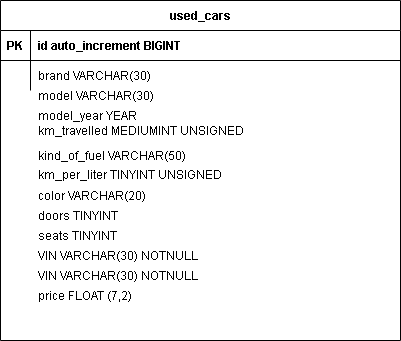

The diagram above was exported from draw.io. Its source (the exported page's mxGraphModel, read from the mxfile embedded in the PNG):
<mxGraphModel dx="794" dy="430" grid="1" gridSize="10" guides="1" tooltips="1" connect="1" arrows="1" fold="1" page="1" pageScale="1" pageWidth="850" pageHeight="1100" math="0" shadow="0" extFonts="Permanent Marker^https://fonts.googleapis.com/css?family=Permanent+Marker">
  <root>
    <mxCell id="0" />
    <mxCell id="1" parent="0" />
    <mxCell id="C-vyLk0tnHw3VtMMgP7b-23" value="used_cars" style="shape=table;startSize=30;container=1;collapsible=1;childLayout=tableLayout;fixedRows=1;rowLines=0;fontStyle=1;align=center;resizeLast=1;" parent="1" vertex="1">
      <mxGeometry x="120" y="120" width="400" height="340" as="geometry" />
    </mxCell>
    <mxCell id="C-vyLk0tnHw3VtMMgP7b-24" value="" style="shape=partialRectangle;collapsible=0;dropTarget=0;pointerEvents=0;fillColor=none;points=[[0,0.5],[1,0.5]];portConstraint=eastwest;top=0;left=0;right=0;bottom=1;" parent="C-vyLk0tnHw3VtMMgP7b-23" vertex="1">
      <mxGeometry y="30" width="400" height="30" as="geometry" />
    </mxCell>
    <mxCell id="C-vyLk0tnHw3VtMMgP7b-25" value="PK" style="shape=partialRectangle;overflow=hidden;connectable=0;fillColor=none;top=0;left=0;bottom=0;right=0;fontStyle=1;" parent="C-vyLk0tnHw3VtMMgP7b-24" vertex="1">
      <mxGeometry width="30" height="30" as="geometry">
        <mxRectangle width="30" height="30" as="alternateBounds" />
      </mxGeometry>
    </mxCell>
    <mxCell id="C-vyLk0tnHw3VtMMgP7b-26" value="id auto_increment BIGINT" style="shape=partialRectangle;overflow=hidden;connectable=0;fillColor=none;top=0;left=0;bottom=0;right=0;align=left;spacingLeft=6;fontStyle=1;" parent="C-vyLk0tnHw3VtMMgP7b-24" vertex="1">
      <mxGeometry x="30" width="370" height="30" as="geometry">
        <mxRectangle width="370" height="30" as="alternateBounds" />
      </mxGeometry>
    </mxCell>
    <mxCell id="C-vyLk0tnHw3VtMMgP7b-27" value="" style="shape=partialRectangle;collapsible=0;dropTarget=0;pointerEvents=0;fillColor=none;points=[[0,0.5],[1,0.5]];portConstraint=eastwest;top=0;left=0;right=0;bottom=0;" parent="C-vyLk0tnHw3VtMMgP7b-23" vertex="1">
      <mxGeometry y="60" width="400" height="30" as="geometry" />
    </mxCell>
    <mxCell id="C-vyLk0tnHw3VtMMgP7b-28" value="" style="shape=partialRectangle;overflow=hidden;connectable=0;fillColor=none;top=0;left=0;bottom=0;right=0;" parent="C-vyLk0tnHw3VtMMgP7b-27" vertex="1">
      <mxGeometry width="30" height="30" as="geometry">
        <mxRectangle width="30" height="30" as="alternateBounds" />
      </mxGeometry>
    </mxCell>
    <mxCell id="C-vyLk0tnHw3VtMMgP7b-29" value="brand VARCHAR(30)" style="shape=partialRectangle;overflow=hidden;connectable=0;fillColor=none;top=0;left=0;bottom=0;right=0;align=left;spacingLeft=6;" parent="C-vyLk0tnHw3VtMMgP7b-27" vertex="1">
      <mxGeometry x="30" width="370" height="30" as="geometry">
        <mxRectangle width="370" height="30" as="alternateBounds" />
      </mxGeometry>
    </mxCell>
    <mxCell id="OuCmy0dyXTJBW66ItbU9-4" value="model VARCHAR(30)" style="shape=partialRectangle;overflow=hidden;connectable=0;fillColor=none;top=0;left=0;bottom=0;right=0;align=left;spacingLeft=6;" vertex="1" parent="1">
      <mxGeometry x="150" y="200" width="310" height="30" as="geometry">
        <mxRectangle width="310" height="30" as="alternateBounds" />
      </mxGeometry>
    </mxCell>
    <mxCell id="OuCmy0dyXTJBW66ItbU9-5" value="color VARCHAR(20)" style="shape=partialRectangle;overflow=hidden;connectable=0;fillColor=none;top=0;left=0;bottom=0;right=0;align=left;spacingLeft=6;" vertex="1" parent="1">
      <mxGeometry x="150" y="300" width="310" height="30" as="geometry">
        <mxRectangle width="310" height="30" as="alternateBounds" />
      </mxGeometry>
    </mxCell>
    <mxCell id="OuCmy0dyXTJBW66ItbU9-6" value="kind_of_fuel VARCHAR(50)" style="shape=partialRectangle;overflow=hidden;connectable=0;fillColor=none;top=0;left=0;bottom=0;right=0;align=left;spacingLeft=6;" vertex="1" parent="1">
      <mxGeometry x="150" y="260" width="310" height="30" as="geometry">
        <mxRectangle width="310" height="30" as="alternateBounds" />
      </mxGeometry>
    </mxCell>
    <mxCell id="OuCmy0dyXTJBW66ItbU9-7" value="km_travelled MEDIUMINT UNSIGNED" style="shape=partialRectangle;overflow=hidden;connectable=0;fillColor=none;top=0;left=0;bottom=0;right=0;align=left;spacingLeft=6;" vertex="1" parent="1">
      <mxGeometry x="150" y="240" width="310" height="20" as="geometry">
        <mxRectangle width="310" height="30" as="alternateBounds" />
      </mxGeometry>
    </mxCell>
    <mxCell id="OuCmy0dyXTJBW66ItbU9-8" value="model_year YEAR" style="shape=partialRectangle;overflow=hidden;connectable=0;fillColor=none;top=0;left=0;bottom=0;right=0;align=left;spacingLeft=6;" vertex="1" parent="1">
      <mxGeometry x="150" y="220" width="310" height="30" as="geometry">
        <mxRectangle width="310" height="30" as="alternateBounds" />
      </mxGeometry>
    </mxCell>
    <mxCell id="OuCmy0dyXTJBW66ItbU9-9" value="seats TINYINT" style="shape=partialRectangle;overflow=hidden;connectable=0;fillColor=none;top=0;left=0;bottom=0;right=0;align=left;spacingLeft=6;" vertex="1" parent="1">
      <mxGeometry x="150" y="340" width="310" height="30" as="geometry">
        <mxRectangle width="310" height="30" as="alternateBounds" />
      </mxGeometry>
    </mxCell>
    <mxCell id="OuCmy0dyXTJBW66ItbU9-11" value="doors TINYINT" style="shape=partialRectangle;overflow=hidden;connectable=0;fillColor=none;top=0;left=0;bottom=0;right=0;align=left;spacingLeft=6;" vertex="1" parent="1">
      <mxGeometry x="150" y="320" width="310" height="30" as="geometry">
        <mxRectangle width="310" height="30" as="alternateBounds" />
      </mxGeometry>
    </mxCell>
    <mxCell id="OuCmy0dyXTJBW66ItbU9-12" value="price FLOAT (7,2)" style="shape=partialRectangle;overflow=hidden;connectable=0;fillColor=none;top=0;left=0;bottom=0;right=0;align=left;spacingLeft=6;" vertex="1" parent="1">
      <mxGeometry x="150" y="400" width="310" height="30" as="geometry">
        <mxRectangle width="310" height="30" as="alternateBounds" />
      </mxGeometry>
    </mxCell>
    <mxCell id="OuCmy0dyXTJBW66ItbU9-13" value="km_per_liter TINYINT UNSIGNED" style="shape=partialRectangle;overflow=hidden;connectable=0;fillColor=none;top=0;left=0;bottom=0;right=0;align=left;spacingLeft=6;" vertex="1" parent="1">
      <mxGeometry x="150" y="279" width="310" height="30" as="geometry">
        <mxRectangle width="310" height="30" as="alternateBounds" />
      </mxGeometry>
    </mxCell>
    <mxCell id="OuCmy0dyXTJBW66ItbU9-14" value="VIN VARCHAR(30) NOTNULL" style="shape=partialRectangle;overflow=hidden;connectable=0;fillColor=none;top=0;left=0;bottom=0;right=0;align=left;spacingLeft=6;" vertex="1" parent="1">
      <mxGeometry x="150" y="360" width="310" height="30" as="geometry">
        <mxRectangle width="310" height="30" as="alternateBounds" />
      </mxGeometry>
    </mxCell>
    <mxCell id="OuCmy0dyXTJBW66ItbU9-16" value="VIN VARCHAR(30) NOTNULL" style="shape=partialRectangle;overflow=hidden;connectable=0;fillColor=none;top=0;left=0;bottom=0;right=0;align=left;spacingLeft=6;" vertex="1" parent="1">
      <mxGeometry x="150" y="380" width="310" height="30" as="geometry">
        <mxRectangle width="310" height="30" as="alternateBounds" />
      </mxGeometry>
    </mxCell>
  </root>
</mxGraphModel>